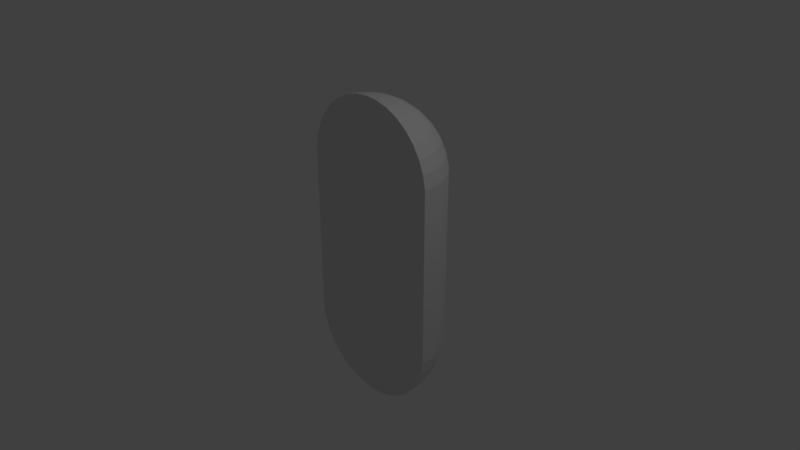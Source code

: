 # Source: LEDHolder.blend  (saved by Blender 2.79.0; exported with 4.5.12 LTS)
import bpy
from mathutils import Matrix  # noqa: F401  (used for matrix-valued properties, if any)

bpy.ops.wm.read_factory_settings(use_empty=True)
scene = bpy.context.scene
scene.name = 'Scene'

# ---- collections
col_collection_1 = bpy.data.collections.new('Collection 1'); scene.collection.children.link(col_collection_1)

# ---- world
world_world = bpy.data.worlds.new('World'); scene.world = world_world
world_world.color = (0.05088, 0.05088, 0.05088)
world_world.use_sun_shadow = False
world_world.sun_shadow_jitter_overblur = 0.0
world_world.cycles.sampling_method = 'MANUAL'

# ---- cameras
cam_camera = bpy.data.cameras.new('Camera')
cam_camera.clip_end = 100.0
cam_camera.lens = 35.0
cam_camera.sensor_width = 32.0
cam_camera.sensor_height = 18.0
cam_camera.ortho_scale = 7.314
cam_camera.dof.focus_distance = 0.0
cam_camera.dof.aperture_fstop = 128.0

# ---- lights
light_lamp = bpy.data.lights.new('Lamp', 'POINT')
light_lamp.transmission_factor = 0.0
light_lamp.cutoff_distance = 30.0
light_lamp.energy = 100.0
light_lamp.shadow_buffer_clip_start = 1.001
light_lamp.shadow_soft_size = 0.1
light_lamp.shadow_maximum_resolution = 0.006
light_lamp.use_absolute_resolution = True

# ---- meshes
me_cube_002 = bpy.data.meshes.new('Cube.002')
me_cube_002.from_pydata([(0.0, 0.3431, 0.8628), (0.0, 0.7197, -0.814), (0.0, 0.3431, -0.8628), (0.0, -0.07929, -0.8989), (0.03585, -0.5422, 0.921), (0.07047, -0.09703, 0.8989), (0.1027, 0.3172, 0.8628), (0.1314, 0.6866, 0.814), (0.1557, 0.9984, 0.7541), (0.1557, 0.9984, -0.7541), (0.1314, 0.6866, -0.814), (0.1027, 0.3172, -0.8628), (0.07047, -0.09703, -0.8989), (0.03585, -0.5422, -0.921), (0.07032, -0.5689, 0.921), (0.1382, -0.1496, 0.8989), (0.2015, 0.2406, 0.8628), (0.2578, 0.5885, 0.814), (0.3054, 0.8822, 0.7541), (0.3054, 0.8822, -0.7541), (0.2578, 0.5885, -0.814), (0.2015, 0.2406, -0.8628), (0.1382, -0.1496, -0.8989), (0.07032, -0.5689, -0.921), (0.1021, -0.6123, 0.921), (0.2007, -0.235, 0.8989), (0.2925, 0.1163, 0.8628), (0.3743, 0.4294, 0.814), (0.4434, 0.6937, 0.7541), (0.4973, 0.9002, 0.6852), (0.4973, 0.9002, -0.6852), (0.4434, 0.6937, -0.7541), (0.3743, 0.4294, -0.814), (0.2925, 0.1163, -0.8628), (0.2007, -0.235, -0.8989), (0.1021, -0.6123, -0.921), (0.1299, -0.6708, 0.921), (0.2554, -0.3498, 0.8989), (0.3722, -0.05115, 0.8628), (0.4764, 0.2151, 0.814), (0.5643, 0.4399, 0.7541), (0.633, 0.6156, 0.6852), (0.6801, 0.7361, 0.6097), (0.7041, 0.7974, 0.5301), (0.7041, 0.7974, -0.5301), (0.6801, 0.7361, -0.6097), (0.633, 0.6156, -0.6852), (0.5643, 0.4399, -0.7541), (0.4764, 0.2151, -0.814), (0.3722, -0.05115, -0.8628), (0.2554, -0.3498, -0.8989), (0.1299, -0.6708, -0.921), (0.1528, -0.742, 0.921), (0.3004, -0.4898, 0.8989), (0.4377, -0.2551, 0.8628), (0.5602, -0.04593, 0.814), (0.6635, 0.1307, 0.7541), (0.7443, 0.2687, 0.6852), (0.7997, 0.3634, 0.6097), (0.8279, 0.4116, 0.5301), (0.8279, 0.4116, -0.5301), (0.7997, 0.3634, -0.6097), (0.7443, 0.2687, -0.6852), (0.6635, 0.1307, -0.7541), (0.5602, -0.04593, -0.814), (0.4377, -0.2551, -0.8628), (0.3004, -0.4898, -0.8989), (0.1528, -0.742, -0.921), (0.1698, -0.8232, 0.921), (0.3337, -0.6495, 0.8989), (0.4864, -0.4879, 0.8628), (0.6224, -0.3438, 0.814), (0.7373, -0.2221, 0.7541), (0.827, -0.127, 0.6852), (0.8886, -0.06181, 0.6097), (0.9199, -0.02863, 0.5301), (0.9199, -0.02863, -0.5301), (0.8886, -0.06181, -0.6097), (0.827, -0.127, -0.6852), (0.7373, -0.2221, -0.7541), (0.6224, -0.3438, -0.814), (0.4864, -0.4879, -0.8628), (0.3337, -0.6495, -0.8989), (0.1698, -0.8232, -0.921), (0.1802, -0.9113, 0.921), (0.3543, -0.8228, 0.8989), (0.5163, -0.7404, 0.8628), (0.6608, -0.6669, 0.814), (0.7827, -0.6049, 0.7541), (0.878, -0.5564, 0.6852), (0.9433, -0.5232, 0.6097), (0.9766, -0.5063, 0.5301), (0.9766, -0.5063, -0.5301), (0.9433, -0.5232, -0.6097), (0.878, -0.5564, -0.6852), (0.7827, -0.6049, -0.7541), (0.6608, -0.6669, -0.814), (0.5163, -0.7404, -0.8628), (0.3543, -0.8228, -0.8989), (0.1802, -0.9113, -0.921), (-0.1802, -0.9113, 0.921), (-0.3543, -0.8228, 0.8989), (-0.5163, -0.7404, 0.8628), (-0.6608, -0.6669, 0.814), (-0.7827, -0.6049, 0.7541), (-0.878, -0.5564, 0.6852), (-0.9433, -0.5232, 0.6097), (-0.9766, -0.5063, 0.5301), (-0.9766, -0.5063, -0.5301), (-0.9433, -0.5232, -0.6097), (-0.878, -0.5564, -0.6852), (-0.7827, -0.6049, -0.7541), (-0.6608, -0.6669, -0.814), (-0.5163, -0.7404, -0.8628), (-0.3543, -0.8228, -0.8989), (-0.1802, -0.9113, -0.921), (-0.1698, -0.8232, 0.921), (-0.3337, -0.6495, 0.8989), (-0.4864, -0.4879, 0.8628), (-0.6224, -0.3438, 0.814), (-0.7373, -0.2221, 0.7541), (-0.827, -0.127, 0.6852), (-0.8886, -0.06181, 0.6097), (-0.9199, -0.02863, 0.5301), (-0.9199, -0.02863, -0.5301), (-0.8886, -0.06181, -0.6097), (-0.827, -0.127, -0.6852), (-0.7373, -0.2221, -0.7541), (-0.6224, -0.3438, -0.814), (-0.4864, -0.4879, -0.8628), (-0.3337, -0.6495, -0.8989), (-0.1698, -0.8232, -0.921), (-0.1528, -0.742, 0.921), (-0.3004, -0.4898, 0.8989), (-0.4377, -0.2551, 0.8628), (-0.5602, -0.04593, 0.814), (-0.6635, 0.1307, 0.7541), (-0.7443, 0.2687, 0.6852), (-0.7997, 0.3634, 0.6097), (-0.8279, 0.4116, 0.5301), (-0.8279, 0.4116, -0.5301), (-0.7997, 0.3634, -0.6097), (-0.7443, 0.2687, -0.6852), (-0.6635, 0.1307, -0.7541), (-0.5602, -0.04593, -0.814), (-0.4377, -0.2551, -0.8628), (-0.3004, -0.4898, -0.8989), (-0.1528, -0.742, -0.921), (-0.1299, -0.6708, 0.921), (-0.2554, -0.3498, 0.8989), (-0.3722, -0.05115, 0.8628), (-0.4764, 0.2151, 0.814), (-0.5643, 0.4399, 0.7541), (-0.633, 0.6155, 0.6852), (-0.6801, 0.7361, 0.6097), (-0.7041, 0.7974, 0.5301), (-0.7041, 0.7974, -0.5301), (-0.6801, 0.7361, -0.6097), (-0.633, 0.6155, -0.6852), (-0.5643, 0.4399, -0.7541), (-0.4764, 0.2151, -0.814), (-0.3722, -0.05115, -0.8628), (-0.2554, -0.3498, -0.8989), (-0.1299, -0.6708, -0.921), (-0.1021, -0.6123, 0.921), (-0.2007, -0.235, 0.8989), (-0.2925, 0.1163, 0.8628), (-0.3743, 0.4293, 0.814), (-0.4434, 0.6937, 0.7541), (-0.4973, 0.9002, 0.6852), (-0.4973, 0.9002, -0.6852), (-0.4434, 0.6937, -0.7541), (-0.3743, 0.4293, -0.814), (-0.2925, 0.1163, -0.8628), (-0.2007, -0.235, -0.8989), (-0.1021, -0.6123, -0.921), (-0.07032, -0.5689, 0.921), (-0.1382, -0.1496, 0.8989), (-0.2015, 0.2406, 0.8628), (-0.2578, 0.5885, 0.814), (-0.3054, 0.8822, 0.7541), (-0.3054, 0.8822, -0.7541), (-0.2578, 0.5885, -0.814), (-0.2015, 0.2406, -0.8628), (-0.1382, -0.1496, -0.8989), (-0.07032, -0.5689, -0.921), (-0.03585, -0.5422, 0.921), (-0.07047, -0.09703, 0.8989), (-0.1027, 0.3172, 0.8628), (-0.1314, 0.6866, 0.814), (-0.1557, 0.9984, 0.7541), (-0.1557, 0.9984, -0.7541), (-0.1314, 0.6866, -0.814), (-0.1027, 0.3172, -0.8628), (-0.07047, -0.09704, -0.8989), (-0.03585, -0.5422, -0.921), (4.675e-08, -0.5331, 0.921), (7.283e-08, -0.07929, 0.8989), (1.846e-07, 0.7197, 0.814), (5.42e-08, -0.5331, -0.921), (0.9617, -1.0, 0.6097), (0.9956, -1.0, 0.5301), (0.9956, -1.0, -0.5301), (0.9617, -1.0, -0.6097), (0.7979, -1.0, 0.7541), (0.895, -1.0, 0.6852), (0.895, -1.0, -0.6852), (0.7979, -1.0, -0.7541), (0.6736, -1.0, 0.814), (0.5263, -1.0, 0.8628), (0.6736, -1.0, -0.814), (0.5263, -1.0, -0.8628), (0.3611, -1.0, 0.8989), (0.3611, -1.0, -0.8989), (0.1836, -1.0, 0.921), (0.1836, -1.0, -0.921), (0.001172, -1.0, 0.9285), (0.001754, -1.0, 0.9284), (-5.177e-07, -1.0, 0.9285), (0.0002326, -1.0, 0.9285), (0.005892, -1.0, 0.9283), (0.002829, -1.0, 0.9284), (0.0007827, -1.0, 0.9285), (0.000485, -1.0, 0.9285), (0.0002331, -1.0, -0.9285), (0.0004854, -1.0, -0.9285), (0.000783, -1.0, -0.9285), (0.001172, -1.0, -0.9285), (0.001754, -1.0, -0.9284), (0.002829, -1.0, -0.9284), (0.005891, -1.0, -0.9283), (-0.0002337, -1.0, 0.9285), (-0.000486, -1.0, 0.9285), (-0.0007837, -1.0, 0.9285), (-0.001173, -1.0, 0.9285), (-0.001755, -1.0, 0.9284), (-0.00283, -1.0, 0.9284), (-0.005893, -1.0, 0.9283), (-0.1836, -1.0, 0.921), (-0.3611, -1.0, 0.8989), (-0.7979, -1.0, 0.7541), (-0.6736, -1.0, 0.814), (-0.5263, -1.0, 0.8628), (-0.895, -1.0, 0.6852), (-0.9617, -1.0, 0.6097), (-0.9956, -1.0, 0.5301), (-0.9956, -1.0, -0.5301), (-0.9617, -1.0, -0.6097), (-0.895, -1.0, -0.6852), (-0.7979, -1.0, -0.7541), (-0.6736, -1.0, -0.814), (-0.3611, -1.0, -0.8989), (-0.5263, -1.0, -0.8628), (-0.0002331, -1.0, -0.9285), (3.457e-10, -1.0, -0.9285), (-0.1836, -1.0, -0.921), (-0.0004854, -1.0, -0.9285), (-0.000783, -1.0, -0.9285), (-0.001172, -1.0, -0.9285), (-0.001754, -1.0, -0.9284), (-0.002829, -1.0, -0.9284), (-0.005891, -1.0, -0.9283), (0.1492, 1.0, 0.7541), (2.181e-08, 1.0, 0.7612), (-0.1492, 1.0, 0.7541), (0.3245, 1.0, 0.7188), (0.4243, 1.0, 0.6852), (0.1558, 1.0, 0.7536), (-0.3245, 1.0, 0.7188), (-0.4243, 1.0, 0.6852), (-0.1558, 1.0, 0.7536), (-0.5234, 1.0, 0.6321), (-0.5543, 1.0, 0.6097), (0.6075, 1.0, 0.5301), (0.6075, 1.0, -0.5301), (0.5234, 1.0, 0.6321), (0.5543, 1.0, 0.6097), (-0.6075, 1.0, 0.5301), (0.5543, 1.0, -0.6097), (0.5234, 1.0, -0.6321), (-0.5543, 1.0, -0.6097), (-0.6075, 1.0, -0.5301), (0.1558, 1.0, -0.7536), (0.3245, 1.0, -0.7188), (-0.1558, 1.0, -0.7536), (-0.1492, 1.0, -0.7541), (-0.3245, 1.0, -0.7188), (-0.4243, 1.0, -0.6852), (-0.5234, 1.0, -0.6321), (0.4243, 1.0, -0.6852), (0.1492, 1.0, -0.7541), (0.0, 1.0, -0.7612)], [], [(3, 2, 11, 12), (196, 218, 219, 4), (199, 3, 12, 13), (197, 196, 4, 5), (0, 197, 5, 6), (198, 0, 6, 7), (1, 291, 290, 9, 10), (2, 1, 10, 11), (8, 7, 17, 18), (10, 9, 19, 20), (11, 10, 20, 21), (12, 11, 21, 22), (4, 219, 223, 14), (13, 12, 22, 23), (5, 4, 14, 15), (6, 5, 15, 16), (7, 6, 16, 17), (9, 282, 283, 19), (22, 21, 33, 34), (14, 223, 222, 24), (23, 22, 34, 35), (15, 14, 24, 25), (16, 15, 25, 26), (17, 16, 26, 27), (19, 283, 289, 30, 31), (18, 17, 27, 28), (20, 19, 31, 32), (21, 20, 32, 33), (25, 24, 36, 37), (26, 25, 37, 38), (30, 279, 278, 45, 46), (27, 26, 38, 39), (31, 30, 46, 47), (28, 27, 39, 40), (32, 31, 47, 48), (29, 28, 40, 41), (33, 32, 48, 49), (34, 33, 49, 50), (24, 222, 216, 36), (35, 34, 50, 51), (46, 45, 61, 62), (39, 38, 54, 55), (47, 46, 62, 63), (40, 39, 55, 56), (48, 47, 63, 64), (41, 40, 56, 57), (49, 48, 64, 65), (42, 41, 57, 58), (50, 49, 65, 66), (43, 42, 58, 59), (36, 216, 217, 52), (51, 50, 66, 67), (44, 43, 59, 60), (37, 36, 52, 53), (45, 44, 60, 61), (38, 37, 53, 54), (64, 63, 79, 80), (57, 56, 72, 73), (65, 64, 80, 81), (58, 57, 73, 74), (66, 65, 81, 82), (59, 58, 74, 75), (52, 217, 221, 68), (67, 66, 82, 83), (60, 59, 75, 76), (53, 52, 68, 69), (61, 60, 76, 77), (54, 53, 69, 70), (62, 61, 77, 78), (55, 54, 70, 71), (63, 62, 78, 79), (56, 55, 71, 72), (82, 81, 97, 98), (75, 74, 90, 91), (68, 221, 220, 84), (83, 82, 98, 99), (76, 75, 91, 92), (69, 68, 84, 85), (77, 76, 92, 93), (70, 69, 85, 86), (78, 77, 93, 94), (71, 70, 86, 87), (79, 78, 94, 95), (72, 71, 87, 88), (80, 79, 95, 96), (73, 72, 88, 89), (81, 80, 96, 97), (74, 73, 89, 90), (85, 84, 214, 212), (93, 92, 202, 203), (86, 85, 212, 209), (94, 93, 203, 206), (87, 86, 209, 208), (95, 94, 206, 207), (88, 87, 208, 204), (96, 95, 207, 210), (89, 88, 204, 205), (97, 96, 210, 211), (90, 89, 205, 200), (98, 97, 211, 213), (91, 90, 200, 201), (84, 220, 214), (99, 98, 213, 215), (92, 91, 201, 202), (100, 237, 236, 116), (115, 114, 130, 131), (108, 107, 123, 124), (101, 100, 116, 117), (109, 108, 124, 125), (102, 101, 117, 118), (110, 109, 125, 126), (103, 102, 118, 119), (111, 110, 126, 127), (104, 103, 119, 120), (112, 111, 127, 128), (105, 104, 120, 121), (113, 112, 128, 129), (106, 105, 121, 122), (114, 113, 129, 130), (107, 106, 122, 123), (118, 117, 133, 134), (126, 125, 141, 142), (119, 118, 134, 135), (127, 126, 142, 143), (120, 119, 135, 136), (128, 127, 143, 144), (121, 120, 136, 137), (129, 128, 144, 145), (122, 121, 137, 138), (130, 129, 145, 146), (123, 122, 138, 139), (116, 236, 235, 132), (131, 130, 146, 147), (124, 123, 139, 140), (117, 116, 132, 133), (125, 124, 140, 141), (136, 135, 151, 152), (144, 143, 159, 160), (137, 136, 152, 153), (145, 144, 160, 161), (138, 137, 153, 154), (146, 145, 161, 162), (139, 138, 154, 155), (132, 235, 234, 148), (147, 146, 162, 163), (140, 139, 155, 156), (133, 132, 148, 149), (141, 140, 156, 157), (134, 133, 149, 150), (142, 141, 157, 158), (135, 134, 150, 151), (143, 142, 158, 159), (154, 153, 169, 271, 272), (162, 161, 173, 174), (155, 154, 272, 277), (148, 234, 233, 164), (163, 162, 174, 175), (156, 155, 277, 281), (149, 148, 164, 165), (157, 156, 281, 280), (150, 149, 165, 166), (158, 157, 280, 288, 170), (151, 150, 166, 167), (159, 158, 170, 171), (152, 151, 167, 168), (160, 159, 171, 172), (153, 152, 168, 169), (161, 160, 172, 173), (165, 164, 176, 177), (166, 165, 177, 178), (170, 288, 287), (167, 166, 178, 179), (171, 170, 287, 286, 181), (168, 167, 179, 180), (172, 171, 181, 182), (169, 168, 180, 268, 269), (173, 172, 182, 183), (174, 173, 183, 184), (164, 233, 232, 176), (175, 174, 184, 185), (179, 178, 188, 189), (181, 286, 284, 191), (180, 179, 189, 190), (182, 181, 191, 192), (183, 182, 192, 193), (184, 183, 193, 194), (176, 232, 231, 186), (185, 184, 194, 195), (177, 176, 186, 187), (178, 177, 187, 188), (192, 191, 285, 291, 1), (193, 192, 1, 2), (194, 193, 2, 3), (186, 231, 218, 196), (195, 194, 3, 199), (187, 186, 196, 197), (188, 187, 197, 0), (189, 188, 0, 198), (191, 284, 285), (190, 189, 198, 263, 264), (270, 268, 180, 190), (225, 224, 13, 23), (224, 254, 199, 13), (247, 246, 108, 109), (241, 242, 102, 103), (228, 227, 51, 67), (230, 229, 83, 99), (254, 253, 195, 199), (201, 200, 205, 204, 208, 209, 212, 214, 220, 221, 217, 216, 222, 223, 219, 218, 231, 232, 233, 234, 235, 236, 237, 238, 239, 242, 241, 240, 243, 244, 245, 246, 247, 248, 249, 250, 252, 251, 255, 261, 260, 259, 258, 257, 256, 253, 254, 224, 225, 226, 227, 228, 229, 230, 215, 213, 211, 210, 207, 206, 203, 202), (240, 241, 103, 104), (272, 271, 269, 268, 270, 264, 263, 262, 267, 265, 266, 275, 276, 273, 274, 278, 279, 289, 283, 282, 290, 291, 285, 284, 286, 287, 288, 280, 281, 277), (267, 262, 8), (275, 266, 29), (229, 228, 67, 83), (250, 249, 111, 112), (255, 251, 114, 115), (276, 275, 29, 41, 42), (238, 237, 100), (249, 248, 110, 111), (253, 256, 185, 195), (226, 225, 23, 35), (266, 265, 18, 28, 29), (265, 267, 8, 18), (256, 257, 175, 185), (290, 282, 9), (273, 276, 42, 43), (278, 274, 44, 45), (269, 271, 169), (289, 279, 30), (248, 247, 109, 110), (251, 252, 113, 114), (215, 230, 99), (227, 226, 35, 51), (262, 263, 198, 7, 8), (245, 244, 106, 107), (244, 243, 105, 106), (252, 250, 112, 113), (259, 260, 131, 147), (264, 270, 190), (260, 261, 115, 131), (246, 245, 107, 108), (257, 258, 163, 175), (243, 240, 104, 105), (242, 239, 101, 102), (258, 259, 147, 163), (274, 273, 43, 44), (261, 255, 115), (239, 238, 100, 101)])
me_cube_002.use_remesh_preserve_volume = False
me_cube_002.use_remesh_preserve_attributes = False
me_cube_002.use_mirror_vertex_groups = False
me_cube_002.update()

# ---- objects
ob_cube = bpy.data.objects.new('Cube', me_cube_002)
ob_lamp = bpy.data.objects.new('Lamp', light_lamp)
ob_camera = bpy.data.objects.new('Camera', cam_camera)

# ---- transforms, parenting, visibility, modifiers, constraints
ob_cube.location = (0.0, 0.3922, 0.0)
ob_cube.scale = (1.0, 0.3911, 2.278)
ob_cube.lineart.crease_threshold = 0.0
ob_lamp.location = (4.076, 1.005, 5.904)
ob_lamp.rotation_euler = (0.6503, 0.05522, 1.866)
ob_lamp.lock_rotations_4d = False
ob_lamp.empty_display_type = 'ARROWS'
ob_lamp.color = (0.0, 0.0, 0.0, 0.0)
ob_lamp.lineart.crease_threshold = 0.0
ob_camera.location = (7.481, -6.508, 5.344)
ob_camera.rotation_euler = (1.109, 0.0, 0.8149)
ob_camera.lock_rotations_4d = False
ob_camera.empty_display_type = 'ARROWS'
ob_camera.color = (0.0, 0.0, 0.0, 0.0)
ob_camera.display_type = 'WIRE'
ob_camera.lineart.crease_threshold = 0.0

# ---- collection membership
col_collection_1.objects.link(ob_cube)
col_collection_1.objects.link(ob_lamp)
col_collection_1.objects.link(ob_camera)

# ---- scene / render settings (as saved in the file)
scene.camera = ob_camera
scene.frame_start = 1; scene.frame_end = 250; scene.frame_set(1)
scene.render.engine = 'BLENDER_EEVEE_NEXT'
scene.render.resolution_percentage = 50
scene.render.dither_intensity = 0.0
scene.cycles.use_denoising = False
scene.cycles.samples = 128
scene.cycles.sampling_pattern = 'TABULATED_SOBOL'
scene.cycles.use_adaptive_sampling = False
scene.cycles.use_light_tree = False
scene.cycles.blur_glossy = 0.0
scene.cycles.sample_clamp_indirect = 0.0
scene.view_settings.view_transform = 'Standard'
bpy.context.view_layer.update()

